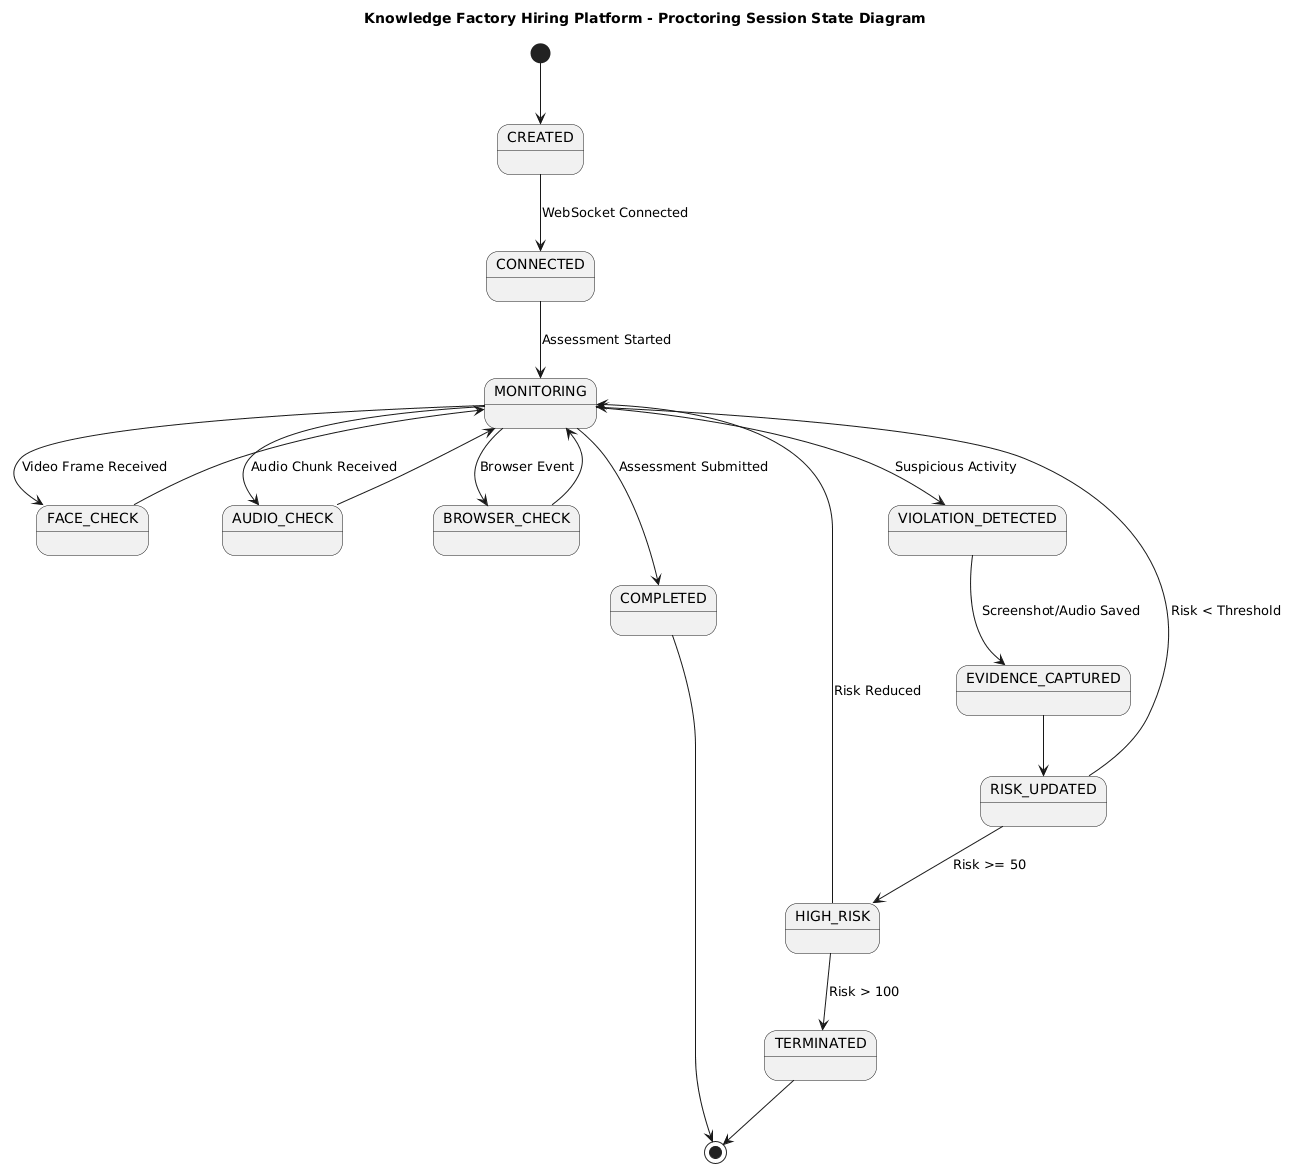

The diagram above was rendered by PlantUML. Its source (embedded in the PNG):
@startuml
title Knowledge Factory Hiring Platform - Proctoring Session State Diagram

[*] --> CREATED

state CREATED

CREATED --> CONNECTED : WebSocket Connected

state CONNECTED

CONNECTED --> MONITORING : Assessment Started

state MONITORING

MONITORING --> FACE_CHECK : Video Frame Received
FACE_CHECK --> MONITORING

MONITORING --> AUDIO_CHECK : Audio Chunk Received
AUDIO_CHECK --> MONITORING

MONITORING --> BROWSER_CHECK : Browser Event
BROWSER_CHECK --> MONITORING

state FACE_CHECK
state AUDIO_CHECK
state BROWSER_CHECK

MONITORING --> VIOLATION_DETECTED : Suspicious Activity

state VIOLATION_DETECTED

VIOLATION_DETECTED --> EVIDENCE_CAPTURED : Screenshot/Audio Saved

state EVIDENCE_CAPTURED

EVIDENCE_CAPTURED --> RISK_UPDATED

state RISK_UPDATED

RISK_UPDATED --> MONITORING : Risk < Threshold

RISK_UPDATED --> HIGH_RISK : Risk >= 50

state HIGH_RISK

HIGH_RISK --> MONITORING : Risk Reduced

HIGH_RISK --> TERMINATED : Risk > 100

state TERMINATED

TERMINATED --> [*]

MONITORING --> COMPLETED : Assessment Submitted

state COMPLETED

COMPLETED --> [*]
@enduml